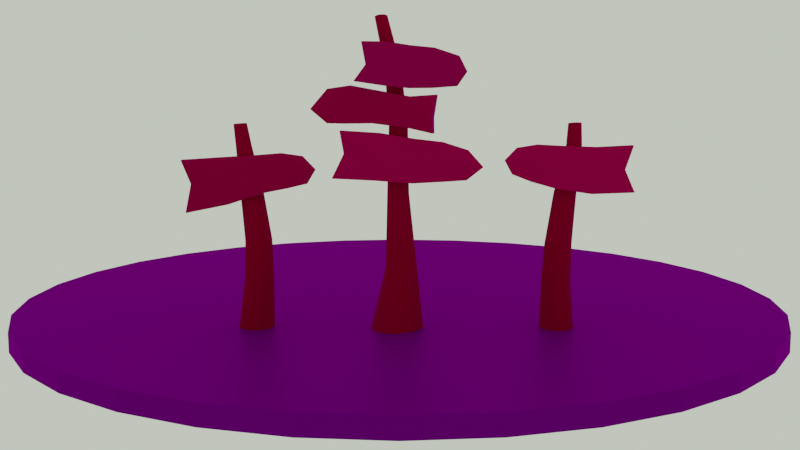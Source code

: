# Source: uploads-files-3047766-Signpost.blend  (saved by Blender 2.81.16; exported with 4.5.12 LTS)
import bpy
from mathutils import Matrix  # noqa: F401  (used for matrix-valued properties, if any)

bpy.ops.wm.read_factory_settings(use_empty=True)
scene = bpy.context.scene
scene.name = 'Scene'

# ---- collections
col_collection = bpy.data.collections.new('Collection'); scene.collection.children.link(col_collection)
col_signpost_3 = bpy.data.collections.new('Signpost 3'); scene.collection.children.link(col_signpost_3)
col_signpost_1 = bpy.data.collections.new('Signpost 1'); scene.collection.children.link(col_signpost_1)
col_signpost_2 = bpy.data.collections.new('Signpost 2'); scene.collection.children.link(col_signpost_2)

# ---- images (referenced by path relative to the original .blend; pixels are not part of the script)
import os
ASSET_DIR = os.environ.get("B2B_ASSET_DIR", "")  # directory of the original .blend (textures are referenced by path, not embedded)
HERE = os.path.dirname(os.path.abspath(__file__))  # packed textures are extracted next to this script under _unpacked/

def load_image(name, relpath, width, height, colorspace="sRGB"):
    """Load a texture the original file referenced (path relative to the .blend, or extracted next to this script)."""
    p = next((c for c in (os.path.join(HERE, relpath), os.path.join(ASSET_DIR, relpath)) if relpath and os.path.exists(c)), "")
    if p:
        img = bpy.data.images.load(p, check_existing=True)
        img.name = name
    else:  # same state as the original file: an image datablock whose file is absent (Cycles renders it pink)
        img = bpy.data.images.new(name, width, height)
        img.source = "FILE"
        img.filepath = "//" + (relpath or name)
    img.colorspace_settings.name = colorspace
    return img
img_rooitou_park_2k_hdr = load_image('rooitou_park_2k.hdr', 'rooitou_park_2k.hdr', 1024, 1024, 'Linear Rec.709')

# ---- materials (node trees are filled in below, after node groups)
mat_clay = bpy.data.materials.new('Clay')
mat_material_002 = bpy.data.materials.new('Material.002')
mat_holz4 = bpy.data.materials.new('Holz4')
mat_wegweiser1 = bpy.data.materials.new('Wegweiser1')
mat_wegweiser3 = bpy.data.materials.new('Wegweiser3')
mat_wegweiser2 = bpy.data.materials.new('Wegweiser2')

# ---- material node trees
mat_clay.use_nodes = True; mat_clay.node_tree.nodes.clear()
_N = mat_clay.node_tree.nodes; _L = mat_clay.node_tree.links
n0 = _N.new('ShaderNodeOutputMaterial'); n0.name = 'Material Output'; n0.location = (300, 300)
n1 = _N.new('ShaderNodeAmbientOcclusion'); n1.name = 'Ambient Occlusion'; n1.location = (87, 296)
_L.new(n1.outputs[0], n0.inputs[0])
n0.is_active_output = True
mat_material_002.use_nodes = True; mat_material_002.node_tree.nodes.clear()
_N = mat_material_002.node_tree.nodes; _L = mat_material_002.node_tree.links
n0 = _N.new('ShaderNodeOutputMaterial'); n0.name = 'Material Output'; n0.location = (108, 344)
n1 = _N.new('ShaderNodeBsdfPrincipled'); n1.name = 'Principled BSDF'; n1.location = (-182, 344)
n1.distribution = 'GGX'
n1.subsurface_method = 'BURLEY'
n1.inputs[0].default_value = (0.1579, 0.1646, 0.2019, 1.0)
n1.inputs[3].default_value = 1.45
n1.inputs[27].default_value = (0.0, 0.0, 0.0, 1.0)
n1.inputs[28].default_value = 1.0
_L.new(n1.outputs[0], n0.inputs[0])
n0.is_active_output = True
mat_holz4.use_nodes = True; mat_holz4.node_tree.nodes.clear()
_N = mat_holz4.node_tree.nodes; _L = mat_holz4.node_tree.links
n0 = _N.new('ShaderNodeOutputMaterial'); n0.name = 'Material Output'; n0.location = (300, 300)
n1 = _N.new('ShaderNodeBsdfPrincipled'); n1.name = 'Principled BSDF'; n1.location = (10, 300)
n1.distribution = 'GGX'
n1.subsurface_method = 'BURLEY'
n1.inputs[0].default_value = (0.3051, 0.0478, 0.00872, 1.0)
n1.inputs[2].default_value = 0.7727
n1.inputs[3].default_value = 1.45
n1.inputs[27].default_value = (0.0, 0.0, 0.0, 1.0)
n1.inputs[28].default_value = 1.0
_L.new(n1.outputs[0], n0.inputs[0])
n0.is_active_output = True
mat_wegweiser1.use_nodes = True; mat_wegweiser1.node_tree.nodes.clear()
_N = mat_wegweiser1.node_tree.nodes; _L = mat_wegweiser1.node_tree.links
n0 = _N.new('ShaderNodeOutputMaterial'); n0.name = 'Material Output'; n0.location = (300, 300)
n1 = _N.new('ShaderNodeBsdfPrincipled'); n1.name = 'Principled BSDF'; n1.location = (10, 300)
n1.distribution = 'GGX'
n1.subsurface_method = 'BURLEY'
n1.inputs[0].default_value = (0.4532, 0.1874, 0.07443, 1.0)
n1.inputs[2].default_value = 0.8545
n1.inputs[3].default_value = 1.45
n1.inputs[27].default_value = (0.0, 0.0, 0.0, 1.0)
n1.inputs[28].default_value = 1.0
_L.new(n1.outputs[0], n0.inputs[0])
n0.is_active_output = True
mat_wegweiser3.use_nodes = True; mat_wegweiser3.node_tree.nodes.clear()
_N = mat_wegweiser3.node_tree.nodes; _L = mat_wegweiser3.node_tree.links
n0 = _N.new('ShaderNodeOutputMaterial'); n0.name = 'Material Output'; n0.location = (300, 300)
n1 = _N.new('ShaderNodeBsdfPrincipled'); n1.name = 'Principled BSDF'; n1.location = (10, 300)
n1.distribution = 'GGX'
n1.subsurface_method = 'BURLEY'
n1.inputs[0].default_value = (0.3439, 0.1676, 0.06181, 1.0)
n1.inputs[3].default_value = 1.45
n1.inputs[27].default_value = (0.0, 0.0, 0.0, 1.0)
n1.inputs[28].default_value = 1.0
_L.new(n1.outputs[0], n0.inputs[0])
n0.is_active_output = True
mat_wegweiser2.use_nodes = True; mat_wegweiser2.node_tree.nodes.clear()
_N = mat_wegweiser2.node_tree.nodes; _L = mat_wegweiser2.node_tree.links
n0 = _N.new('ShaderNodeOutputMaterial'); n0.name = 'Material Output'; n0.location = (300, 300)
n1 = _N.new('ShaderNodeBsdfPrincipled'); n1.name = 'Principled BSDF'; n1.location = (10, 300)
n1.distribution = 'GGX'
n1.subsurface_method = 'BURLEY'
n1.inputs[0].default_value = (0.3439, 0.1457, 0.03266, 1.0)
n1.inputs[3].default_value = 1.45
n1.inputs[27].default_value = (0.0, 0.0, 0.0, 1.0)
n1.inputs[28].default_value = 1.0
_L.new(n1.outputs[0], n0.inputs[0])
n0.is_active_output = True

# ---- world
world_world = bpy.data.worlds.new('World'); scene.world = world_world
world_world.use_nodes = True; world_world.node_tree.nodes.clear()
_N = world_world.node_tree.nodes; _L = world_world.node_tree.links
n0 = _N.new('ShaderNodeOutputWorld'); n0.name = 'World Output'; n0.location = (427, 283)
n1 = _N.new('ShaderNodeBackground'); n1.name = 'Background'; n1.location = (-13, 283)
n1.inputs[1].default_value = 0.4
n2 = _N.new('ShaderNodeBackground'); n2.name = 'Background.001'; n2.location = (-22, 73)
n2.inputs[0].default_value = (0.7165, 0.8, 0.6383, 1.0)
n3 = _N.new('ShaderNodeMixShader'); n3.name = 'Mix Shader'; n3.location = (207, 292)
n4 = _N.new('ShaderNodeLightPath'); n4.name = 'Light Path'; n4.location = (-166, 624)
n5 = _N.new('ShaderNodeTexEnvironment'); n5.name = 'Environment Texture'; n5.location = (-323, 278)
n5.image = img_rooitou_park_2k_hdr
n6 = _N.new('ShaderNodeMapping'); n6.name = 'Mapping'; n6.location = (-613, 317)
n6.width = 240
n6.inputs[2].default_value = (0.0, 0.4677, -0.2304)
n7 = _N.new('ShaderNodeTexCoord'); n7.name = 'Texture Coordinate'; n7.location = (-823, 300)
_L.new(n5.outputs[0], n1.inputs[0])
_L.new(n3.outputs[0], n0.inputs[0])
_L.new(n1.outputs[0], n3.inputs[1])
_L.new(n2.outputs[0], n3.inputs[2])
_L.new(n4.outputs[0], n3.inputs[0])
_L.new(n6.outputs[0], n5.inputs[0])
_L.new(n7.outputs[0], n6.inputs[0])
n0.is_active_output = True
world_world.color = (0.05088, 0.05088, 0.05088)
world_world.use_sun_shadow = False
world_world.sun_shadow_jitter_overblur = 0.0

# ---- cameras
cam_camera = bpy.data.cameras.new('Camera')
cam_camera.clip_end = 100.0
cam_camera.ortho_scale = 7.314

# ---- meshes
me_cube_006 = bpy.data.meshes.new('Cube.006')
me_cube_006.from_pydata([(-1.0, -1.0, -1.0), (-1.0, -1.0, 1.0), (-1.0, 1.0, -1.0), (-1.0, 1.0, 1.0), (1.0, -1.0, -1.0), (1.0, -1.0, 1.0), (1.0, 1.0, -1.0), (1.0, 1.0, 1.0)], [], [(0, 1, 3, 2), (2, 3, 7, 6), (6, 7, 5, 4), (4, 5, 1, 0), (2, 6, 4, 0), (7, 3, 1, 5)])
_uv = me_cube_006.uv_layers.new(name='UVMap')
_uv.uv.foreach_set('vector', [0.375, 0.0, 0.625, 0.0, 0.625, 0.25, 0.375, 0.25, 0.375, 0.25, 0.625, 0.25, 0.625, 0.5, 0.375, 0.5, 0.375, 0.5, 0.625, 0.5, 0.625, 0.75, 0.375, 0.75, 0.375, 0.75, 0.625, 0.75, 0.625, 1.0, 0.375, 1.0, 0.125, 0.5, 0.375, 0.5, 0.375, 0.75, 0.125, 0.75, 0.625, 0.5, 0.875, 0.5, 0.875, 0.75, 0.625, 0.75])
me_cube_006.materials.append(mat_clay)
me_cube_006.use_remesh_fix_poles = True
me_cube_006.use_remesh_preserve_attributes = False
me_cube_006.use_mirror_vertex_groups = False
me_cube_006.update()
me_circle = bpy.data.meshes.new('Circle')
me_circle.from_pydata([(0.0, 1.0, 0.0), (-0.1951, 0.9808, 0.0), (-0.3827, 0.9239, 0.0), (-0.5556, 0.8315, 0.0), (-0.7071, 0.7071, 0.0), (-0.8315, 0.5556, 0.0), (-0.9239, 0.3827, 0.0), (-0.9808, 0.1951, 0.0), (-1.0, 7.55e-08, 0.0), (-0.9808, -0.1951, 0.0), (-0.9239, -0.3827, 0.0), (-0.8315, -0.5556, 0.0), (-0.7071, -0.7071, 0.0), (-0.5556, -0.8315, 0.0), (-0.3827, -0.9239, 0.0), (-0.1951, -0.9808, 0.0), (3.258e-07, -1.0, 0.0), (0.1951, -0.9808, 0.0), (0.3827, -0.9239, 0.0), (0.5556, -0.8315, 0.0), (0.7071, -0.7071, 0.0), (0.8315, -0.5556, 0.0), (0.9239, -0.3827, 0.0), (0.9808, -0.1951, 0.0), (1.0, 9.656e-07, 0.0), (0.9808, 0.1951, 0.0), (0.9239, 0.3827, 0.0), (0.8315, 0.5556, 0.0), (0.7071, 0.7071, 0.0), (0.5556, 0.8315, 0.0), (0.3827, 0.9239, 0.0), (0.1951, 0.9808, 0.0), (0.0, 1.0, -0.0483), (-0.1951, 0.9808, -0.0483), (-0.3827, 0.9239, -0.0483), (-0.5556, 0.8315, -0.0483), (-0.7071, 0.7071, -0.0483), (-0.8315, 0.5556, -0.0483), (-0.9239, 0.3827, -0.0483), (-0.9808, 0.1951, -0.0483), (-1.0, 7.55e-08, -0.0483), (-0.9808, -0.1951, -0.0483), (-0.9239, -0.3827, -0.0483), (-0.8315, -0.5556, -0.0483), (-0.7071, -0.7071, -0.0483), (-0.5556, -0.8315, -0.0483), (-0.3827, -0.9239, -0.0483), (-0.1951, -0.9808, -0.0483), (3.258e-07, -1.0, -0.0483), (0.1951, -0.9808, -0.0483), (0.3827, -0.9239, -0.0483), (0.5556, -0.8315, -0.0483), (0.7071, -0.7071, -0.0483), (0.8315, -0.5556, -0.0483), (0.9239, -0.3827, -0.0483), (0.9808, -0.1951, -0.0483), (1.0, 9.656e-07, -0.0483), (0.9808, 0.1951, -0.0483), (0.9239, 0.3827, -0.0483), (0.8315, 0.5556, -0.0483), (0.7071, 0.7071, -0.0483), (0.5556, 0.8315, -0.0483), (0.3827, 0.9239, -0.0483), (0.1951, 0.9808, -0.0483)], [], [(1, 0, 31, 30, 29, 28, 27, 26, 25, 24, 23, 22, 21, 20, 19, 18, 17, 16, 15, 14, 13, 12, 11, 10, 9, 8, 7, 6, 5, 4, 3, 2), (33, 34, 35, 36, 37, 38, 39, 40, 41, 42, 43, 44, 45, 46, 47, 48, 49, 50, 51, 52, 53, 54, 55, 56, 57, 58, 59, 60, 61, 62, 63, 32), (21, 22, 54, 53), (8, 9, 41, 40), (22, 23, 55, 54), (9, 10, 42, 41), (23, 24, 56, 55), (10, 11, 43, 42), (24, 25, 57, 56), (11, 12, 44, 43), (25, 26, 58, 57), (12, 13, 45, 44), (26, 27, 59, 58), (13, 14, 46, 45), (0, 1, 33, 32), (27, 28, 60, 59), (14, 15, 47, 46), (1, 2, 34, 33), (28, 29, 61, 60), (15, 16, 48, 47), (2, 3, 35, 34), (29, 30, 62, 61), (16, 17, 49, 48), (3, 4, 36, 35), (30, 31, 63, 62), (17, 18, 50, 49), (4, 5, 37, 36), (31, 0, 32, 63), (18, 19, 51, 50), (5, 6, 38, 37), (19, 20, 52, 51), (6, 7, 39, 38), (20, 21, 53, 52), (7, 8, 40, 39)])
_uv = me_circle.uv_layers.new(name='UVMap')
_uv.uv.foreach_set('vector', [0.0, 0.0, 0.0, 0.0, 0.0, 0.0, 0.0, 0.0, 0.0, 0.0, 0.0, 0.0, 0.0, 0.0, 0.0, 0.0, 0.0, 0.0, 0.0, 0.0, 0.0, 0.0, 0.0, 0.0, 0.0, 0.0, 0.0, 0.0, 0.0, 0.0, 0.0, 0.0, 0.0, 0.0, 0.0, 0.0, 0.0, 0.0, 0.0, 0.0, 0.0, 0.0, 0.0, 0.0, 0.0, 0.0, 0.0, 0.0, 0.0, 0.0, 0.0, 0.0, 0.0, 0.0, 0.0, 0.0, 0.0, 0.0, 0.0, 0.0, 0.0, 0.0, 0.0, 0.0, 0.0, 0.0, 0.0, 0.0, 0.0, 0.0, 0.0, 0.0, 0.0, 0.0, 0.0, 0.0, 0.0, 0.0, 0.0, 0.0, 0.0, 0.0, 0.0, 0.0, 0.0, 0.0, 0.0, 0.0, 0.0, 0.0, 0.0, 0.0, 0.0, 0.0, 0.0, 0.0, 0.0, 0.0, 0.0, 0.0, 0.0, 0.0, 0.0, 0.0, 0.0, 0.0, 0.0, 0.0, 0.0, 0.0, 0.0, 0.0, 0.0, 0.0, 0.0, 0.0, 0.0, 0.0, 0.0, 0.0, 0.0, 0.0, 0.0, 0.0, 0.0, 0.0, 0.0, 0.0, 0.0, 0.0, 0.0, 0.0, 0.0, 0.0, 0.0, 0.0, 0.0, 0.0, 0.0, 0.0, 0.0, 0.0, 0.0, 0.0, 0.0, 0.0, 0.0, 0.0, 0.0, 0.0, 0.0, 0.0, 0.0, 0.0, 0.0, 0.0, 0.0, 0.0, 0.0, 0.0, 0.0, 0.0, 0.0, 0.0, 0.0, 0.0, 0.0, 0.0, 0.0, 0.0, 0.0, 0.0, 0.0, 0.0, 0.0, 0.0, 0.0, 0.0, 0.0, 0.0, 0.0, 0.0, 0.0, 0.0, 0.0, 0.0, 0.0, 0.0, 0.0, 0.0, 0.0, 0.0, 0.0, 0.0, 0.0, 0.0, 0.0, 0.0, 0.0, 0.0, 0.0, 0.0, 0.0, 0.0, 0.0, 0.0, 0.0, 0.0, 0.0, 0.0, 0.0, 0.0, 0.0, 0.0, 0.0, 0.0, 0.0, 0.0, 0.0, 0.0, 0.0, 0.0, 0.0, 0.0, 0.0, 0.0, 0.0, 0.0, 0.0, 0.0, 0.0, 0.0, 0.0, 0.0, 0.0, 0.0, 0.0, 0.0, 0.0, 0.0, 0.0, 0.0, 0.0, 0.0, 0.0, 0.0, 0.0, 0.0, 0.0, 0.0, 0.0, 0.0, 0.0, 0.0, 0.0, 0.0, 0.0, 0.0, 0.0, 0.0, 0.0, 0.0, 0.0, 0.0, 0.0, 0.0, 0.0, 0.0, 0.0, 0.0, 0.0, 0.0, 0.0, 0.0, 0.0, 0.0, 0.0, 0.0, 0.0, 0.0, 0.0, 0.0, 0.0, 0.0, 0.0, 0.0, 0.0, 0.0, 0.0, 0.0, 0.0, 0.0, 0.0, 0.0, 0.0, 0.0, 0.0, 0.0, 0.0, 0.0, 0.0, 0.0, 0.0, 0.0, 0.0, 0.0, 0.0, 0.0, 0.0, 0.0, 0.0, 0.0, 0.0, 0.0, 0.0, 0.0, 0.0, 0.0, 0.0, 0.0, 0.0, 0.0, 0.0, 0.0, 0.0, 0.0, 0.0, 0.0, 0.0, 0.0, 0.0, 0.0, 0.0, 0.0, 0.0, 0.0, 0.0, 0.0, 0.0, 0.0, 0.0, 0.0, 0.0, 0.0, 0.0, 0.0, 0.0, 0.0, 0.0, 0.0, 0.0, 0.0, 0.0, 0.0, 0.0, 0.0, 0.0, 0.0, 0.0, 0.0, 0.0, 0.0, 0.0, 0.0, 0.0, 0.0, 0.0, 0.0, 0.0, 0.0, 0.0, 0.0, 0.0, 0.0, 0.0, 0.0, 0.0, 0.0, 0.0, 0.0, 0.0, 0.0, 0.0, 0.0])
me_circle.materials.append(mat_material_002)
me_circle.use_remesh_fix_poles = True
me_circle.use_remesh_preserve_attributes = False
me_circle.use_mirror_vertex_groups = False
me_circle.update()
me_cylinder_002 = bpy.data.meshes.new('Cylinder.002')
me_cylinder_002.from_pydata([(-0.02679, 0.1069, -0.4415), (0.03033, -0.02746, 0.7592), (0.04764, 0.08804, -0.4417), (0.05535, -0.03657, 0.7595), (0.09591, 0.0341, -0.4385), (0.06865, -0.05958, 0.7607), (0.0901, -0.03236, -0.4367), (0.06402, -0.08572, 0.7623), (0.02753, -0.08451, -0.4385), (0.04362, -0.1028, 0.7635), (-0.05782, -0.09474, -0.4418), (0.01699, -0.1027, 0.7638), (-0.1241, -0.05542, -0.444), (-0.003406, -0.08563, 0.7631), (-0.1397, 0.01574, -0.4447), (-0.008021, -0.05948, 0.7615), (-0.09866, 0.0799, -0.4432), (0.005302, -0.0365, 0.76), (0.002452, 0.1042, -0.1289), (0.01959, 0.09486, 0.06697), (0.01659, 0.04576, 0.3637), (0.02752, -0.0182, 0.6284), (0.05735, -0.02908, 0.6289), (0.0597, 0.03025, 0.3654), (0.06838, 0.07668, 0.07618), (0.056, 0.08364, -0.1327), (0.07322, -0.05646, 0.631), (0.08266, -0.009054, 0.3691), (0.09431, 0.02968, 0.07925), (0.08547, 0.03335, -0.1419), (0.0677, -0.08745, 0.6339), (0.0748, -0.05365, 0.3724), (0.08441, -0.02412, 0.07719), (0.07633, -0.0231, -0.1523), (0.0434, -0.1076, 0.6361), (0.03992, -0.08256, 0.3742), (0.04313, -0.0597, 0.07105), (0.03357, -0.05895, -0.159), (0.01167, -0.1075, 0.6368), (-0.005698, -0.08264, 0.3748), (-0.01013, -0.06143, 0.0629), (-0.02309, -0.05853, -0.1592), (-0.01265, -0.08714, 0.6355), (-0.04099, -0.05384, 0.374), (-0.05087, -0.02862, 0.05573), (-0.06988, -0.02225, -0.1526), (-0.01818, -0.05611, 0.6328), (-0.04941, -0.009608, 0.3712), (-0.05832, 0.02609, 0.05069), (-0.08208, 0.03629, -0.1419), (-0.002321, -0.02887, 0.63), (-0.02649, 0.03011, 0.366), (-0.02951, 0.07532, 0.05538), (-0.05059, 0.08614, -0.1324)], [], [(21, 1, 3, 22), (22, 3, 5, 26), (26, 5, 7, 30), (30, 7, 9, 34), (34, 9, 11, 38), (38, 11, 13, 42), (42, 13, 15, 46), (3, 1, 17, 15, 13, 11, 9, 7, 5), (46, 15, 17, 50), (50, 17, 1, 21), (0, 2, 4, 6, 8, 10, 12, 14, 16), (16, 53, 18, 0), (53, 52, 19, 18), (52, 51, 20, 19), (51, 50, 21, 20), (14, 49, 53, 16), (49, 48, 52, 53), (48, 47, 51, 52), (47, 46, 50, 51), (12, 45, 49, 14), (45, 44, 48, 49), (44, 43, 47, 48), (43, 42, 46, 47), (10, 41, 45, 12), (41, 40, 44, 45), (40, 39, 43, 44), (39, 38, 42, 43), (8, 37, 41, 10), (37, 36, 40, 41), (36, 35, 39, 40), (35, 34, 38, 39), (6, 33, 37, 8), (33, 32, 36, 37), (32, 31, 35, 36), (31, 30, 34, 35), (4, 29, 33, 6), (29, 28, 32, 33), (28, 27, 31, 32), (27, 26, 30, 31), (2, 25, 29, 4), (25, 24, 28, 29), (24, 23, 27, 28), (23, 22, 26, 27), (0, 18, 25, 2), (18, 19, 24, 25), (19, 20, 23, 24), (20, 21, 22, 23)])
_uv = me_cylinder_002.uv_layers.new(name='UVMap')
_uv.uv.foreach_set('vector', [1.0, 0.9, 1.0, 1.0, 0.8889, 1.0, 0.8889, 0.9, 0.8889, 0.9, 0.8889, 1.0, 0.7778, 1.0, 0.7778, 0.9, 0.7778, 0.9, 0.7778, 1.0, 0.6667, 1.0, 0.6667, 0.9, 0.6667, 0.9, 0.6667, 1.0, 0.5556, 1.0, 0.5556, 0.9, 0.5556, 0.9, 0.5556, 1.0, 0.4444, 1.0, 0.4444, 0.9, 0.4444, 0.9, 0.4444, 1.0, 0.3333, 1.0, 0.3333, 0.9, 0.3333, 0.9, 0.3333, 1.0, 0.2222, 1.0, 0.2222, 0.9, 0.4043, 0.4339, 0.25, 0.49, 0.09573, 0.4339, 0.01365, 0.2917, 0.04215, 0.13, 0.1679, 0.02447, 0.3321, 0.02447, 0.4578, 0.13, 0.4864, 0.2917, 0.2222, 0.9, 0.2222, 1.0, 0.1111, 1.0, 0.1111, 0.9, 0.1111, 0.9, 0.1111, 1.0, 4.47e-08, 1.0, 4.47e-08, 0.9, 0.75, 0.49, 0.9043, 0.4339, 0.9864, 0.2917, 0.9578, 0.13, 0.8321, 0.02447, 0.6679, 0.02447, 0.5422, 0.13, 0.5136, 0.2917, 0.5957, 0.4339, 0.1111, 0.5, 0.1111, 0.6, 4.47e-08, 0.6, 4.47e-08, 0.5, 0.1111, 0.6, 0.1111, 0.7, 4.47e-08, 0.7, 4.47e-08, 0.6, 0.1111, 0.7, 0.1111, 0.8, 4.47e-08, 0.8, 4.47e-08, 0.7, 0.1111, 0.8, 0.1111, 0.9, 4.47e-08, 0.9, 4.47e-08, 0.8, 0.2222, 0.5, 0.2222, 0.6, 0.1111, 0.6, 0.1111, 0.5, 0.2222, 0.6, 0.2222, 0.7, 0.1111, 0.7, 0.1111, 0.6, 0.2222, 0.7, 0.2222, 0.8, 0.1111, 0.8, 0.1111, 0.7, 0.2222, 0.8, 0.2222, 0.9, 0.1111, 0.9, 0.1111, 0.8, 0.3333, 0.5, 0.3333, 0.6, 0.2222, 0.6, 0.2222, 0.5, 0.3333, 0.6, 0.3333, 0.7, 0.2222, 0.7, 0.2222, 0.6, 0.3333, 0.7, 0.3333, 0.8, 0.2222, 0.8, 0.2222, 0.7, 0.3333, 0.8, 0.3333, 0.9, 0.2222, 0.9, 0.2222, 0.8, 0.4444, 0.5, 0.4444, 0.6, 0.3333, 0.6, 0.3333, 0.5, 0.4444, 0.6, 0.4444, 0.7, 0.3333, 0.7, 0.3333, 0.6, 0.4444, 0.7, 0.4444, 0.8, 0.3333, 0.8, 0.3333, 0.7, 0.4444, 0.8, 0.4444, 0.9, 0.3333, 0.9, 0.3333, 0.8, 0.5556, 0.5, 0.5556, 0.6, 0.4444, 0.6, 0.4444, 0.5, 0.5556, 0.6, 0.5556, 0.7, 0.4444, 0.7, 0.4444, 0.6, 0.5556, 0.7, 0.5556, 0.8, 0.4444, 0.8, 0.4444, 0.7, 0.5556, 0.8, 0.5556, 0.9, 0.4444, 0.9, 0.4444, 0.8, 0.6667, 0.5, 0.6667, 0.6, 0.5556, 0.6, 0.5556, 0.5, 0.6667, 0.6, 0.6667, 0.7, 0.5556, 0.7, 0.5556, 0.6, 0.6667, 0.7, 0.6667, 0.8, 0.5556, 0.8, 0.5556, 0.7, 0.6667, 0.8, 0.6667, 0.9, 0.5556, 0.9, 0.5556, 0.8, 0.7778, 0.5, 0.7778, 0.6, 0.6667, 0.6, 0.6667, 0.5, 0.7778, 0.6, 0.7778, 0.7, 0.6667, 0.7, 0.6667, 0.6, 0.7778, 0.7, 0.7778, 0.8, 0.6667, 0.8, 0.6667, 0.7, 0.7778, 0.8, 0.7778, 0.9, 0.6667, 0.9, 0.6667, 0.8, 0.8889, 0.5, 0.8889, 0.6, 0.7778, 0.6, 0.7778, 0.5, 0.8889, 0.6, 0.8889, 0.7, 0.7778, 0.7, 0.7778, 0.6, 0.8889, 0.7, 0.8889, 0.8, 0.7778, 0.8, 0.7778, 0.7, 0.8889, 0.8, 0.8889, 0.9, 0.7778, 0.9, 0.7778, 0.8, 1.0, 0.5, 1.0, 0.6, 0.8889, 0.6, 0.8889, 0.5, 1.0, 0.6, 1.0, 0.7, 0.8889, 0.7, 0.8889, 0.6, 1.0, 0.7, 1.0, 0.8, 0.8889, 0.8, 0.8889, 0.7, 1.0, 0.8, 1.0, 0.9, 0.8889, 0.9, 0.8889, 0.8])
me_cylinder_002.materials.append(mat_holz4)
me_cylinder_002.use_remesh_fix_poles = True
me_cylinder_002.use_remesh_preserve_attributes = False
me_cylinder_002.use_mirror_vertex_groups = False
me_cylinder_002.update()
me_cube_005 = bpy.data.meshes.new('Cube.005')
me_cube_005.from_pydata([(-0.02708, -0.3603, -0.1015), (-0.01207, -0.3178, 0.1627), (-0.02986, 0.3415, -0.07299), (-0.02842, 0.3313, 0.07966), (0.02273, -0.3602, -0.1025), (0.03775, -0.3179, 0.1627), (0.0005048, 0.3416, -0.07271), (0.001941, 0.3313, 0.07975), (-0.02684, 0.2331, -0.1028), (-0.01576, 0.08565, -0.1275), (-0.01448, -0.1167, -0.1346), (-0.01518, -0.1192, 0.1316), (-0.01706, 0.0779, 0.1178), (-0.0203, 0.2183, 0.1107), (0.02806, -0.1167, -0.1355), (0.02447, 0.08566, -0.1274), (0.008284, 0.2333, -0.1023), (0.01382, 0.2183, 0.1106), (0.02302, 0.07787, 0.1177), (0.02774, -0.1193, 0.1316), (-0.02594, -0.2891, 0.02146), (-0.02672, 0.3926, 0.001859), (0.003635, 0.3925, 0.002083), (0.02388, -0.2891, 0.02112), (0.01269, 0.2291, 0.004705), (0.02198, 0.08262, 0.002701), (0.02911, -0.1144, 0.008762), (-0.01364, -0.1145, 0.009141), (-0.01802, 0.08277, 0.002583), (-0.02158, 0.2291, 0.004468)], [], [(29, 13, 3, 21), (21, 3, 7, 22), (26, 19, 5, 23), (23, 5, 1, 20), (10, 14, 4, 0), (19, 11, 1, 5), (7, 3, 13, 17), (17, 13, 12, 18), (18, 12, 11, 19), (2, 6, 16, 8), (8, 16, 15, 9), (9, 15, 14, 10), (22, 7, 17, 24), (24, 17, 18, 25), (25, 18, 19, 26), (20, 1, 11, 27), (27, 11, 12, 28), (28, 12, 13, 29), (9, 28, 29, 8), (10, 27, 28, 9), (0, 20, 27, 10), (15, 25, 26, 14), (16, 24, 25, 15), (6, 22, 24, 16), (4, 23, 20, 0), (14, 26, 23, 4), (2, 21, 22, 6), (8, 29, 21, 2)])
_uv = me_cube_005.uv_layers.new(name='UVMap')
_uv.uv.foreach_set('vector', [0.5, 0.1875, 0.625, 0.1875, 0.625, 0.25, 0.5, 0.25, 0.5, 0.25, 0.625, 0.25, 0.625, 0.5, 0.5, 0.5, 0.5, 0.6875, 0.625, 0.6875, 0.625, 0.75, 0.5, 0.75, 0.5, 0.75, 0.625, 0.75, 0.625, 1.0, 0.5, 1.0, 0.125, 0.6875, 0.375, 0.6875, 0.375, 0.75, 0.125, 0.75, 0.625, 0.6875, 0.875, 0.6875, 0.875, 0.75, 0.625, 0.75, 0.625, 0.5, 0.875, 0.5, 0.875, 0.5625, 0.625, 0.5625, 0.625, 0.5625, 0.875, 0.5625, 0.875, 0.625, 0.625, 0.625, 0.625, 0.625, 0.875, 0.625, 0.875, 0.6875, 0.625, 0.6875, 0.125, 0.5, 0.375, 0.5, 0.375, 0.5625, 0.125, 0.5625, 0.125, 0.5625, 0.375, 0.5625, 0.375, 0.625, 0.125, 0.625, 0.125, 0.625, 0.375, 0.625, 0.375, 0.6875, 0.125, 0.6875, 0.5, 0.5, 0.625, 0.5, 0.625, 0.5625, 0.5, 0.5625, 0.5, 0.5625, 0.625, 0.5625, 0.625, 0.625, 0.5, 0.625, 0.5, 0.625, 0.625, 0.625, 0.625, 0.6875, 0.5, 0.6875, 0.5, 0.0, 0.625, 0.0, 0.625, 0.0625, 0.5, 0.0625, 0.5, 0.0625, 0.625, 0.0625, 0.625, 0.125, 0.5, 0.125, 0.5, 0.125, 0.625, 0.125, 0.625, 0.1875, 0.5, 0.1875, 0.375, 0.125, 0.5, 0.125, 0.5, 0.1875, 0.375, 0.1875, 0.375, 0.0625, 0.5, 0.0625, 0.5, 0.125, 0.375, 0.125, 0.375, 0.0, 0.5, 0.0, 0.5, 0.0625, 0.375, 0.0625, 0.375, 0.625, 0.5, 0.625, 0.5, 0.6875, 0.375, 0.6875, 0.375, 0.5625, 0.5, 0.5625, 0.5, 0.625, 0.375, 0.625, 0.375, 0.5, 0.5, 0.5, 0.5, 0.5625, 0.375, 0.5625, 0.375, 0.75, 0.5, 0.75, 0.5, 1.0, 0.375, 1.0, 0.375, 0.6875, 0.5, 0.6875, 0.5, 0.75, 0.375, 0.75, 0.375, 0.25, 0.5, 0.25, 0.5, 0.5, 0.375, 0.5, 0.375, 0.1875, 0.5, 0.1875, 0.5, 0.25, 0.375, 0.25])
me_cube_005.materials.append(mat_wegweiser1)
me_cube_005.use_remesh_fix_poles = True
me_cube_005.use_remesh_preserve_attributes = False
me_cube_005.use_mirror_vertex_groups = False
me_cube_005.update()
me_cube_001 = bpy.data.meshes.new('Cube.001')
me_cube_001.from_pydata([(-0.02802, -0.3611, -0.1553), (-0.01457, -0.3418, 0.1202), (-0.03559, 0.3994, -0.07991), (-0.03336, 0.3901, 0.08896), (0.0218, -0.3611, -0.1553), (0.03525, -0.3418, 0.1201), (-0.002905, 0.3996, -0.07998), (-0.000684, 0.3902, 0.08895), (-0.03066, 0.2578, -0.1046), (-0.01719, 0.09799, -0.1301), (-0.01451, -0.1158, -0.1379), (-0.01522, -0.1196, 0.131), (-0.0177, 0.08035, 0.1202), (-0.02326, 0.2417, 0.1195), (0.02804, -0.1158, -0.1379), (0.02364, 0.09797, -0.1301), (0.007154, 0.258, -0.1046), (0.01347, 0.2417, 0.1194), (0.02309, 0.08028, 0.1202), (0.0277, -0.1197, 0.131), (-0.0279, -0.3071, -0.006285), (-0.03364, 0.4846, 0.0036), (-0.0009591, 0.4846, 0.003599), (0.02192, -0.3071, -0.006285), (0.01282, 0.2599, 0.01034), (0.02188, 0.0909, 0.003609), (0.02799, -0.1265, 0.01059), (-0.01476, -0.1265, 0.01059), (-0.01866, 0.09112, 0.003632), (-0.02407, 0.2598, 0.01034)], [], [(29, 13, 3, 21), (21, 3, 7, 22), (26, 19, 5, 23), (23, 5, 1, 20), (10, 14, 4, 0), (19, 11, 1, 5), (7, 3, 13, 17), (17, 13, 12, 18), (18, 12, 11, 19), (2, 6, 16, 8), (8, 16, 15, 9), (9, 15, 14, 10), (22, 7, 17, 24), (24, 17, 18, 25), (25, 18, 19, 26), (20, 1, 11, 27), (27, 11, 12, 28), (28, 12, 13, 29), (9, 28, 29, 8), (10, 27, 28, 9), (0, 20, 27, 10), (15, 25, 26, 14), (16, 24, 25, 15), (6, 22, 24, 16), (4, 23, 20, 0), (14, 26, 23, 4), (2, 21, 22, 6), (8, 29, 21, 2)])
_uv = me_cube_001.uv_layers.new(name='UVMap')
_uv.uv.foreach_set('vector', [0.5, 0.1875, 0.625, 0.1875, 0.625, 0.25, 0.5, 0.25, 0.5, 0.25, 0.625, 0.25, 0.625, 0.5, 0.5, 0.5, 0.5, 0.6875, 0.625, 0.6875, 0.625, 0.75, 0.5, 0.75, 0.5, 0.75, 0.625, 0.75, 0.625, 1.0, 0.5, 1.0, 0.125, 0.6875, 0.375, 0.6875, 0.375, 0.75, 0.125, 0.75, 0.625, 0.6875, 0.875, 0.6875, 0.875, 0.75, 0.625, 0.75, 0.625, 0.5, 0.875, 0.5, 0.875, 0.5625, 0.625, 0.5625, 0.625, 0.5625, 0.875, 0.5625, 0.875, 0.625, 0.625, 0.625, 0.625, 0.625, 0.875, 0.625, 0.875, 0.6875, 0.625, 0.6875, 0.125, 0.5, 0.375, 0.5, 0.375, 0.5625, 0.125, 0.5625, 0.125, 0.5625, 0.375, 0.5625, 0.375, 0.625, 0.125, 0.625, 0.125, 0.625, 0.375, 0.625, 0.375, 0.6875, 0.125, 0.6875, 0.5, 0.5, 0.625, 0.5, 0.625, 0.5625, 0.5, 0.5625, 0.5, 0.5625, 0.625, 0.5625, 0.625, 0.625, 0.5, 0.625, 0.5, 0.625, 0.625, 0.625, 0.625, 0.6875, 0.5, 0.6875, 0.5, 0.0, 0.625, 0.0, 0.625, 0.0625, 0.5, 0.0625, 0.5, 0.0625, 0.625, 0.0625, 0.625, 0.125, 0.5, 0.125, 0.5, 0.125, 0.625, 0.125, 0.625, 0.1875, 0.5, 0.1875, 0.375, 0.125, 0.5, 0.125, 0.5, 0.1875, 0.375, 0.1875, 0.375, 0.0625, 0.5, 0.0625, 0.5, 0.125, 0.375, 0.125, 0.375, 0.0, 0.5, 0.0, 0.5, 0.0625, 0.375, 0.0625, 0.375, 0.625, 0.5, 0.625, 0.5, 0.6875, 0.375, 0.6875, 0.375, 0.5625, 0.5, 0.5625, 0.5, 0.625, 0.375, 0.625, 0.375, 0.5, 0.5, 0.5, 0.5, 0.5625, 0.375, 0.5625, 0.375, 0.75, 0.5, 0.75, 0.5, 1.0, 0.375, 1.0, 0.375, 0.6875, 0.5, 0.6875, 0.5, 0.75, 0.375, 0.75, 0.375, 0.25, 0.5, 0.25, 0.5, 0.5, 0.375, 0.5, 0.375, 0.1875, 0.5, 0.1875, 0.5, 0.25, 0.375, 0.25])
me_cube_001.materials.append(mat_wegweiser1)
me_cube_001.use_remesh_fix_poles = True
me_cube_001.use_remesh_preserve_attributes = False
me_cube_001.use_mirror_vertex_groups = False
me_cube_001.update()
me_cube_003 = bpy.data.meshes.new('Cube.003')
me_cube_003.from_pydata([(-0.0278, -0.2865, -0.1046), (-0.01096, -0.2663, 0.119), (-0.04072, 0.2977, -0.07103), (-0.03839, 0.2904, 0.09769), (0.02202, -0.2865, -0.1046), (0.03886, -0.2663, 0.119), (-0.008035, 0.2979, -0.07111), (-0.005717, 0.2904, 0.09769), (-0.03557, 0.1604, -0.09581), (-0.02031, 0.02624, -0.111), (-0.01557, -0.1176, -0.1116), (-0.01586, -0.1322, 0.1321), (-0.02126, 0.009874, 0.1264), (-0.02818, 0.1443, 0.128), (0.02698, -0.1175, -0.1116), (0.02052, 0.02637, -0.1111), (0.002246, 0.1606, -0.09577), (0.008555, 0.1443, 0.128), (0.01954, 0.009885, 0.1264), (0.02707, -0.1322, 0.1321), (-0.02426, -0.2292, -0.005416), (-0.04066, 0.3451, 0.01528), (-0.007982, 0.3451, 0.01528), (0.02557, -0.2292, -0.005416), (0.007902, 0.1625, 0.0189), (0.01845, 0.02266, 0.009969), (0.02759, -0.1345, 0.0113), (-0.01517, -0.1345, 0.0113), (-0.0221, 0.02274, 0.01), (-0.02899, 0.1624, 0.0189)], [], [(29, 13, 3, 21), (21, 3, 7, 22), (26, 19, 5, 23), (23, 5, 1, 20), (10, 14, 4, 0), (19, 11, 1, 5), (7, 3, 13, 17), (17, 13, 12, 18), (18, 12, 11, 19), (2, 6, 16, 8), (8, 16, 15, 9), (9, 15, 14, 10), (22, 7, 17, 24), (24, 17, 18, 25), (25, 18, 19, 26), (20, 1, 11, 27), (27, 11, 12, 28), (28, 12, 13, 29), (9, 28, 29, 8), (10, 27, 28, 9), (0, 20, 27, 10), (15, 25, 26, 14), (16, 24, 25, 15), (6, 22, 24, 16), (4, 23, 20, 0), (14, 26, 23, 4), (2, 21, 22, 6), (8, 29, 21, 2)])
_uv = me_cube_003.uv_layers.new(name='UVMap')
_uv.uv.foreach_set('vector', [0.5, 0.1875, 0.625, 0.1875, 0.625, 0.25, 0.5, 0.25, 0.5, 0.25, 0.625, 0.25, 0.625, 0.5, 0.5, 0.5, 0.5, 0.6875, 0.625, 0.6875, 0.625, 0.75, 0.5, 0.75, 0.5, 0.75, 0.625, 0.75, 0.625, 1.0, 0.5, 1.0, 0.125, 0.6875, 0.375, 0.6875, 0.375, 0.75, 0.125, 0.75, 0.625, 0.6875, 0.875, 0.6875, 0.875, 0.75, 0.625, 0.75, 0.625, 0.5, 0.875, 0.5, 0.875, 0.5625, 0.625, 0.5625, 0.625, 0.5625, 0.875, 0.5625, 0.875, 0.625, 0.625, 0.625, 0.625, 0.625, 0.875, 0.625, 0.875, 0.6875, 0.625, 0.6875, 0.125, 0.5, 0.375, 0.5, 0.375, 0.5625, 0.125, 0.5625, 0.125, 0.5625, 0.375, 0.5625, 0.375, 0.625, 0.125, 0.625, 0.125, 0.625, 0.375, 0.625, 0.375, 0.6875, 0.125, 0.6875, 0.5, 0.5, 0.625, 0.5, 0.625, 0.5625, 0.5, 0.5625, 0.5, 0.5625, 0.625, 0.5625, 0.625, 0.625, 0.5, 0.625, 0.5, 0.625, 0.625, 0.625, 0.625, 0.6875, 0.5, 0.6875, 0.5, 0.0, 0.625, 0.0, 0.625, 0.0625, 0.5, 0.0625, 0.5, 0.0625, 0.625, 0.0625, 0.625, 0.125, 0.5, 0.125, 0.5, 0.125, 0.625, 0.125, 0.625, 0.1875, 0.5, 0.1875, 0.375, 0.125, 0.5, 0.125, 0.5, 0.1875, 0.375, 0.1875, 0.375, 0.0625, 0.5, 0.0625, 0.5, 0.125, 0.375, 0.125, 0.375, 0.0, 0.5, 0.0, 0.5, 0.0625, 0.375, 0.0625, 0.375, 0.625, 0.5, 0.625, 0.5, 0.6875, 0.375, 0.6875, 0.375, 0.5625, 0.5, 0.5625, 0.5, 0.625, 0.375, 0.625, 0.375, 0.5, 0.5, 0.5, 0.5, 0.5625, 0.375, 0.5625, 0.375, 0.75, 0.5, 0.75, 0.5, 1.0, 0.375, 1.0, 0.375, 0.6875, 0.5, 0.6875, 0.5, 0.75, 0.375, 0.75, 0.375, 0.25, 0.5, 0.25, 0.5, 0.5, 0.375, 0.5, 0.375, 0.1875, 0.5, 0.1875, 0.5, 0.25, 0.375, 0.25])
me_cube_003.materials.append(mat_wegweiser3)
me_cube_003.use_remesh_fix_poles = True
me_cube_003.use_remesh_preserve_attributes = False
me_cube_003.use_mirror_vertex_groups = False
me_cube_003.update()
me_cylinder = bpy.data.meshes.new('Cylinder')
me_cylinder.from_pydata([(-0.01578, 0.1432, -0.5825), (0.03584, -0.05786, 1.222), (0.1028, 0.1029, -0.584), (0.05876, -0.06707, 1.227), (0.1764, 0.006973, -0.5881), (0.07103, -0.08901, 1.227), (0.1557, -0.09963, -0.5922), (0.06693, -0.1134, 1.223), (0.05582, -0.1559, -0.59), (0.04836, -0.1289, 1.216), (-0.06312, -0.1422, -0.5852), (0.02402, -0.1281, 1.209), (-0.1461, -0.07206, -0.5832), (0.005293, -0.1116, 1.207), (-0.165, 0.02563, -0.5827), (0.005563, -0.07859, 1.209), (-0.1161, 0.11, -0.5826), (0.01301, -0.0657, 1.215), (0.005577, 0.1051, -0.1841), (0.01267, 0.06232, 0.2172), (0.02308, 0.05747, 0.6123), (0.01989, 0.01521, 0.9442), (0.04948, 0.004681, 0.9458), (0.06064, 0.0438, 0.6124), (0.05342, 0.04747, 0.2173), (0.06502, 0.08278, -0.1858), (0.06536, -0.02291, 0.9459), (0.08133, 0.00953, 0.6121), (0.07509, 0.00991, 0.2176), (0.1048, 0.01852, -0.2074), (0.06011, -0.05466, 0.9445), (0.07592, -0.02714, 0.6115), (0.06754, -0.0328, 0.2179), (0.1003, -0.04845, -0.2275), (0.03619, -0.07571, 0.9422), (0.04719, -0.04794, 0.6108), (0.03431, -0.06066, 0.218), (0.04103, -0.06907, -0.2111), (0.004805, -0.07622, 0.94), (0.00867, -0.04926, 0.6095), (-0.009488, -0.05616, 0.2172), (-0.03218, -0.05239, -0.1923), (-0.01937, -0.05595, 0.939), (-0.0229, -0.02666, 0.6101), (-0.04272, -0.0283, 0.2174), (-0.07889, -0.01582, -0.1906), (-0.02504, -0.02437, 0.9397), (-0.0317, 0.007709, 0.6113), (-0.05027, 0.01441, 0.2177), (-0.08734, 0.03852, -0.1877), (-0.009537, 0.003735, 0.9418), (-0.0132, 0.0398, 0.6124), (-0.0286, 0.05197, 0.218), (-0.05411, 0.08667, -0.1853), (0.002238, -0.09988, 1.208), (0.00417, -0.07797, 1.142), (0.02945, -0.09205, 1.219), (0.01897, -0.08474, 1.179)], [], [(21, 1, 3, 22), (22, 3, 5, 26), (26, 5, 7, 30), (30, 7, 9, 34), (34, 9, 11, 38), (38, 11, 13, 42), (42, 13, 54, 55, 46), (3, 1, 17, 15, 56, 54, 13, 11, 9, 7, 5), (46, 55, 15, 17, 50), (50, 17, 1, 21), (0, 2, 4, 6, 8, 10, 12, 14, 16), (16, 53, 18, 0), (53, 52, 19, 18), (52, 51, 20, 19), (51, 50, 21, 20), (14, 49, 53, 16), (49, 48, 52, 53), (48, 47, 51, 52), (47, 46, 50, 51), (12, 45, 49, 14), (45, 44, 48, 49), (44, 43, 47, 48), (43, 42, 46, 47), (10, 41, 45, 12), (41, 40, 44, 45), (40, 39, 43, 44), (39, 38, 42, 43), (8, 37, 41, 10), (37, 36, 40, 41), (36, 35, 39, 40), (35, 34, 38, 39), (6, 33, 37, 8), (33, 32, 36, 37), (32, 31, 35, 36), (31, 30, 34, 35), (4, 29, 33, 6), (29, 28, 32, 33), (28, 27, 31, 32), (27, 26, 30, 31), (2, 25, 29, 4), (25, 24, 28, 29), (24, 23, 27, 28), (23, 22, 26, 27), (0, 18, 25, 2), (18, 19, 24, 25), (19, 20, 23, 24), (20, 21, 22, 23), (55, 54, 57), (54, 56, 57), (57, 56, 15), (57, 15, 55)])
_uv = me_cylinder.uv_layers.new(name='UVMap')
_uv.uv.foreach_set('vector', [1.0, 0.9, 1.0, 1.0, 0.8889, 1.0, 0.8889, 0.9, 0.8889, 0.9, 0.8889, 1.0, 0.7778, 1.0, 0.7778, 0.9, 0.7778, 0.9, 0.7778, 1.0, 0.6667, 1.0, 0.6667, 0.9, 0.6667, 0.9, 0.6667, 1.0, 0.5556, 1.0, 0.5556, 0.9, 0.5556, 0.9, 0.5556, 1.0, 0.4444, 1.0, 0.4444, 0.9, 0.4444, 0.9, 0.4444, 1.0, 0.3333, 1.0, 0.3333, 0.9, 0.3333, 0.9, 0.3333, 1.0, 0.2687, 1.0, 0.2222, 0.9756, 0.2222, 0.9, 0.4043, 0.4339, 0.25, 0.49, 0.09573, 0.4339, 0.01365, 0.2917, 0.2902, 0.2659, 0.02557, 0.224, 0.04215, 0.13, 0.1679, 0.02447, 0.3321, 0.02447, 0.4578, 0.13, 0.4864, 0.2917, 0.2222, 0.9, 0.2222, 0.9756, 0.2222, 1.0, 0.1111, 1.0, 0.1111, 0.9, 0.1111, 0.9, 0.1111, 1.0, 4.47e-08, 1.0, 4.47e-08, 0.9, 0.75, 0.49, 0.9043, 0.4339, 0.9864, 0.2917, 0.9578, 0.13, 0.8321, 0.02447, 0.6679, 0.02447, 0.5422, 0.13, 0.5136, 0.2917, 0.5957, 0.4339, 0.1111, 0.5, 0.1111, 0.6, 4.47e-08, 0.6, 4.47e-08, 0.5, 0.1111, 0.6, 0.1111, 0.7, 4.47e-08, 0.7, 4.47e-08, 0.6, 0.1111, 0.7, 0.1111, 0.8, 4.47e-08, 0.8, 4.47e-08, 0.7, 0.1111, 0.8, 0.1111, 0.9, 4.47e-08, 0.9, 4.47e-08, 0.8, 0.2222, 0.5, 0.2222, 0.6, 0.1111, 0.6, 0.1111, 0.5, 0.2222, 0.6, 0.2222, 0.7, 0.1111, 0.7, 0.1111, 0.6, 0.2222, 0.7, 0.2222, 0.8, 0.1111, 0.8, 0.1111, 0.7, 0.2222, 0.8, 0.2222, 0.9, 0.1111, 0.9, 0.1111, 0.8, 0.3333, 0.5, 0.3333, 0.6, 0.2222, 0.6, 0.2222, 0.5, 0.3333, 0.6, 0.3333, 0.7, 0.2222, 0.7, 0.2222, 0.6, 0.3333, 0.7, 0.3333, 0.8, 0.2222, 0.8, 0.2222, 0.7, 0.3333, 0.8, 0.3333, 0.9, 0.2222, 0.9, 0.2222, 0.8, 0.4444, 0.5, 0.4444, 0.6, 0.3333, 0.6, 0.3333, 0.5, 0.4444, 0.6, 0.4444, 0.7, 0.3333, 0.7, 0.3333, 0.6, 0.4444, 0.7, 0.4444, 0.8, 0.3333, 0.8, 0.3333, 0.7, 0.4444, 0.8, 0.4444, 0.9, 0.3333, 0.9, 0.3333, 0.8, 0.5556, 0.5, 0.5556, 0.6, 0.4444, 0.6, 0.4444, 0.5, 0.5556, 0.6, 0.5556, 0.7, 0.4444, 0.7, 0.4444, 0.6, 0.5556, 0.7, 0.5556, 0.8, 0.4444, 0.8, 0.4444, 0.7, 0.5556, 0.8, 0.5556, 0.9, 0.4444, 0.9, 0.4444, 0.8, 0.6667, 0.5, 0.6667, 0.6, 0.5556, 0.6, 0.5556, 0.5, 0.6667, 0.6, 0.6667, 0.7, 0.5556, 0.7, 0.5556, 0.6, 0.6667, 0.7, 0.6667, 0.8, 0.5556, 0.8, 0.5556, 0.7, 0.6667, 0.8, 0.6667, 0.9, 0.5556, 0.9, 0.5556, 0.8, 0.7778, 0.5, 0.7778, 0.6, 0.6667, 0.6, 0.6667, 0.5, 0.7778, 0.6, 0.7778, 0.7, 0.6667, 0.7, 0.6667, 0.6, 0.7778, 0.7, 0.7778, 0.8, 0.6667, 0.8, 0.6667, 0.7, 0.7778, 0.8, 0.7778, 0.9, 0.6667, 0.9, 0.6667, 0.8, 0.8889, 0.5, 0.8889, 0.6, 0.7778, 0.6, 0.7778, 0.5, 0.8889, 0.6, 0.8889, 0.7, 0.7778, 0.7, 0.7778, 0.6, 0.8889, 0.7, 0.8889, 0.8, 0.7778, 0.8, 0.7778, 0.7, 0.8889, 0.8, 0.8889, 0.9, 0.7778, 0.9, 0.7778, 0.8, 1.0, 0.5, 1.0, 0.6, 0.8889, 0.6, 0.8889, 0.5, 1.0, 0.6, 1.0, 0.7, 0.8889, 0.7, 0.8889, 0.6, 1.0, 0.7, 1.0, 0.8, 0.8889, 0.8, 0.8889, 0.7, 1.0, 0.8, 1.0, 0.9, 0.8889, 0.9, 0.8889, 0.8, 0.2222, 0.9756, 0.2687, 1.0, 0.242, 1.0, 0.02557, 0.224, 0.2902, 0.2659, 0.01872, 0.2629, 0.01872, 0.2629, 0.2902, 0.2659, 0.01365, 0.2917, 0.242, 1.0, 0.2222, 1.0, 0.2222, 0.9756])
me_cylinder.materials.append(mat_holz4)
me_cylinder.use_remesh_fix_poles = True
me_cylinder.use_remesh_preserve_attributes = False
me_cylinder.use_mirror_vertex_groups = False
me_cylinder.update()
me_cube_002 = bpy.data.meshes.new('Cube.002')
me_cube_002.from_pydata([(-0.04282, -0.2409, -0.1464), (-0.01905, -0.265, 0.06883), (-0.03924, 0.3915, -0.06394), (-0.03466, 0.3592, 0.1304), (0.007001, -0.2409, -0.1464), (0.03075, -0.2646, 0.06747), (-0.006556, 0.3916, -0.064), (-0.001997, 0.3595, 0.1295), (-0.03156, 0.2637, -0.1063), (-0.01844, 0.09551, -0.1077), (-0.01518, -0.09, -0.1088), (-0.01337, -0.1079, 0.06429), (-0.01754, 0.09181, 0.07871), (-0.02476, 0.2501, 0.1114), (0.02737, -0.09001, -0.1088), (0.02238, 0.09549, -0.1077), (0.006252, 0.2639, -0.1062), (0.01196, 0.2506, 0.1104), (0.02324, 0.09217, 0.07759), (0.02954, -0.1075, 0.06312), (-0.03094, -0.2455, -0.01636), (-0.03682, 0.4721, 0.06789), (-0.004143, 0.4721, 0.06792), (0.03274, -0.2445, -0.01703), (0.01088, 0.2647, 0.02994), (0.02115, 0.09556, 0.001617), (0.02804, -0.1192, -0.002072), (-0.01505, -0.1204, -0.001624), (-0.01938, 0.09562, 0.002104), (-0.026, 0.2645, 0.03034)], [], [(29, 13, 3, 21), (21, 3, 7, 22), (26, 19, 5, 23), (23, 5, 1, 20), (10, 14, 4, 0), (19, 11, 1, 5), (7, 3, 13, 17), (17, 13, 12, 18), (18, 12, 11, 19), (2, 6, 16, 8), (8, 16, 15, 9), (9, 15, 14, 10), (22, 7, 17, 24), (24, 17, 18, 25), (25, 18, 19, 26), (20, 1, 11, 27), (27, 11, 12, 28), (28, 12, 13, 29), (9, 28, 29, 8), (10, 27, 28, 9), (0, 20, 27, 10), (15, 25, 26, 14), (16, 24, 25, 15), (6, 22, 24, 16), (4, 23, 20, 0), (14, 26, 23, 4), (2, 21, 22, 6), (8, 29, 21, 2)])
_uv = me_cube_002.uv_layers.new(name='UVMap')
_uv.uv.foreach_set('vector', [0.5, 0.1875, 0.625, 0.1875, 0.625, 0.25, 0.5, 0.25, 0.5, 0.25, 0.625, 0.25, 0.625, 0.5, 0.5, 0.5, 0.5, 0.6875, 0.625, 0.6875, 0.625, 0.75, 0.5, 0.75, 0.5, 0.75, 0.625, 0.75, 0.625, 1.0, 0.5, 1.0, 0.125, 0.6875, 0.375, 0.6875, 0.375, 0.75, 0.125, 0.75, 0.625, 0.6875, 0.875, 0.6875, 0.875, 0.75, 0.625, 0.75, 0.625, 0.5, 0.875, 0.5, 0.875, 0.5625, 0.625, 0.5625, 0.625, 0.5625, 0.875, 0.5625, 0.875, 0.625, 0.625, 0.625, 0.625, 0.625, 0.875, 0.625, 0.875, 0.6875, 0.625, 0.6875, 0.125, 0.5, 0.375, 0.5, 0.375, 0.5625, 0.125, 0.5625, 0.125, 0.5625, 0.375, 0.5625, 0.375, 0.625, 0.125, 0.625, 0.125, 0.625, 0.375, 0.625, 0.375, 0.6875, 0.125, 0.6875, 0.5, 0.5, 0.625, 0.5, 0.625, 0.5625, 0.5, 0.5625, 0.5, 0.5625, 0.625, 0.5625, 0.625, 0.625, 0.5, 0.625, 0.5, 0.625, 0.625, 0.625, 0.625, 0.6875, 0.5, 0.6875, 0.5, 0.0, 0.625, 0.0, 0.625, 0.0625, 0.5, 0.0625, 0.5, 0.0625, 0.625, 0.0625, 0.625, 0.125, 0.5, 0.125, 0.5, 0.125, 0.625, 0.125, 0.625, 0.1875, 0.5, 0.1875, 0.375, 0.125, 0.5, 0.125, 0.5, 0.1875, 0.375, 0.1875, 0.375, 0.0625, 0.5, 0.0625, 0.5, 0.125, 0.375, 0.125, 0.375, 0.0, 0.5, 0.0, 0.5, 0.0625, 0.375, 0.0625, 0.375, 0.625, 0.5, 0.625, 0.5, 0.6875, 0.375, 0.6875, 0.375, 0.5625, 0.5, 0.5625, 0.5, 0.625, 0.375, 0.625, 0.375, 0.5, 0.5, 0.5, 0.5, 0.5625, 0.375, 0.5625, 0.375, 0.75, 0.5, 0.75, 0.5, 1.0, 0.375, 1.0, 0.375, 0.6875, 0.5, 0.6875, 0.5, 0.75, 0.375, 0.75, 0.375, 0.25, 0.5, 0.25, 0.5, 0.5, 0.375, 0.5, 0.375, 0.1875, 0.5, 0.1875, 0.5, 0.25, 0.375, 0.25])
me_cube_002.materials.append(mat_wegweiser2)
me_cube_002.use_remesh_fix_poles = True
me_cube_002.use_remesh_preserve_attributes = False
me_cube_002.use_mirror_vertex_groups = False
me_cube_002.update()
me_cylinder_001 = bpy.data.meshes.new('Cylinder.001')
me_cylinder_001.from_pydata([(-0.03107, 0.1036, -0.4427), (0.0305, -0.03602, 0.7614), (0.0355, 0.07875, -0.445), (0.0555, -0.0451, 0.7608), (0.07188, 0.01571, -0.445), (0.0688, -0.06808, 0.7592), (0.05924, -0.05598, -0.445), (0.06418, -0.09422, 0.7573), (0.003499, -0.1029, -0.445), (0.0438, -0.1113, 0.7562), (-0.0698, -0.1039, -0.445), (0.0172, -0.1113, 0.7562), (-0.1279, -0.0583, -0.445), (-0.003179, -0.09422, 0.7573), (-0.1408, 0.0149, -0.445), (-0.007799, -0.06808, 0.7592), (-0.1001, 0.07884, -0.4436), (0.005503, -0.0451, 0.7608), (-0.0004045, 0.1036, -0.1414), (0.01482, 0.09614, 0.09259), (0.01638, 0.04893, 0.3819), (0.02791, -0.01037, 0.6303), (0.05771, -0.02123, 0.6298), (0.05951, 0.03311, 0.3819), (0.06559, 0.07757, 0.09186), (0.05423, 0.08337, -0.1423), (0.07358, -0.04865, 0.6285), (0.08251, -0.006827, 0.3819), (0.09269, 0.03054, 0.09006), (0.08368, 0.03225, -0.1439), (0.06809, -0.07976, 0.627), (0.0747, -0.052, 0.3819), (0.0832, -0.02296, 0.08806), (0.07337, -0.02587, -0.1454), (0.04385, -0.1, 0.626), (0.03984, -0.08122, 0.3819), (0.04156, -0.05789, 0.08685), (0.02814, -0.06394, -0.1461), (0.01218, -0.09997, 0.6261), (-0.005785, -0.0813, 0.3825), (-0.01302, -0.05885, 0.0883), (-0.03157, -0.06554, -0.1455), (-0.01212, -0.07964, 0.6271), (-0.0411, -0.05219, 0.3835), (-0.05602, -0.02561, 0.0926), (-0.07994, -0.02972, -0.144), (-0.01767, -0.04851, 0.6285), (-0.04955, -0.007386, 0.384), (-0.06559, 0.02883, 0.09437), (-0.0905, 0.03085, -0.1426), (-0.001872, -0.02115, 0.6298), (-0.02668, 0.03297, 0.3825), (-0.03635, 0.07731, 0.09312), (-0.05586, 0.08361, -0.1415)], [], [(21, 1, 3, 22), (22, 3, 5, 26), (26, 5, 7, 30), (30, 7, 9, 34), (34, 9, 11, 38), (38, 11, 13, 42), (42, 13, 15, 46), (3, 1, 17, 15, 13, 11, 9, 7, 5), (46, 15, 17, 50), (50, 17, 1, 21), (0, 2, 4, 6, 8, 10, 12, 14, 16), (16, 53, 18, 0), (53, 52, 19, 18), (52, 51, 20, 19), (51, 50, 21, 20), (14, 49, 53, 16), (49, 48, 52, 53), (48, 47, 51, 52), (47, 46, 50, 51), (12, 45, 49, 14), (45, 44, 48, 49), (44, 43, 47, 48), (43, 42, 46, 47), (10, 41, 45, 12), (41, 40, 44, 45), (40, 39, 43, 44), (39, 38, 42, 43), (8, 37, 41, 10), (37, 36, 40, 41), (36, 35, 39, 40), (35, 34, 38, 39), (6, 33, 37, 8), (33, 32, 36, 37), (32, 31, 35, 36), (31, 30, 34, 35), (4, 29, 33, 6), (29, 28, 32, 33), (28, 27, 31, 32), (27, 26, 30, 31), (2, 25, 29, 4), (25, 24, 28, 29), (24, 23, 27, 28), (23, 22, 26, 27), (0, 18, 25, 2), (18, 19, 24, 25), (19, 20, 23, 24), (20, 21, 22, 23)])
_uv = me_cylinder_001.uv_layers.new(name='UVMap')
_uv.uv.foreach_set('vector', [1.0, 0.9, 1.0, 1.0, 0.8889, 1.0, 0.8889, 0.9, 0.8889, 0.9, 0.8889, 1.0, 0.7778, 1.0, 0.7778, 0.9, 0.7778, 0.9, 0.7778, 1.0, 0.6667, 1.0, 0.6667, 0.9, 0.6667, 0.9, 0.6667, 1.0, 0.5556, 1.0, 0.5556, 0.9, 0.5556, 0.9, 0.5556, 1.0, 0.4444, 1.0, 0.4444, 0.9, 0.4444, 0.9, 0.4444, 1.0, 0.3333, 1.0, 0.3333, 0.9, 0.3333, 0.9, 0.3333, 1.0, 0.2222, 1.0, 0.2222, 0.9, 0.4043, 0.4339, 0.25, 0.49, 0.09573, 0.4339, 0.01365, 0.2917, 0.04215, 0.13, 0.1679, 0.02447, 0.3321, 0.02447, 0.4578, 0.13, 0.4864, 0.2917, 0.2222, 0.9, 0.2222, 1.0, 0.1111, 1.0, 0.1111, 0.9, 0.1111, 0.9, 0.1111, 1.0, 4.47e-08, 1.0, 4.47e-08, 0.9, 0.75, 0.49, 0.9043, 0.4339, 0.9864, 0.2917, 0.9578, 0.13, 0.8321, 0.02447, 0.6679, 0.02447, 0.5422, 0.13, 0.5136, 0.2917, 0.5957, 0.4339, 0.1111, 0.5, 0.1111, 0.6, 4.47e-08, 0.6, 4.47e-08, 0.5, 0.1111, 0.6, 0.1111, 0.7, 4.47e-08, 0.7, 4.47e-08, 0.6, 0.1111, 0.7, 0.1111, 0.8, 4.47e-08, 0.8, 4.47e-08, 0.7, 0.1111, 0.8, 0.1111, 0.9, 4.47e-08, 0.9, 4.47e-08, 0.8, 0.2222, 0.5, 0.2222, 0.6, 0.1111, 0.6, 0.1111, 0.5, 0.2222, 0.6, 0.2222, 0.7, 0.1111, 0.7, 0.1111, 0.6, 0.2222, 0.7, 0.2222, 0.8, 0.1111, 0.8, 0.1111, 0.7, 0.2222, 0.8, 0.2222, 0.9, 0.1111, 0.9, 0.1111, 0.8, 0.3333, 0.5, 0.3333, 0.6, 0.2222, 0.6, 0.2222, 0.5, 0.3333, 0.6, 0.3333, 0.7, 0.2222, 0.7, 0.2222, 0.6, 0.3333, 0.7, 0.3333, 0.8, 0.2222, 0.8, 0.2222, 0.7, 0.3333, 0.8, 0.3333, 0.9, 0.2222, 0.9, 0.2222, 0.8, 0.4444, 0.5, 0.4444, 0.6, 0.3333, 0.6, 0.3333, 0.5, 0.4444, 0.6, 0.4444, 0.7, 0.3333, 0.7, 0.3333, 0.6, 0.4444, 0.7, 0.4444, 0.8, 0.3333, 0.8, 0.3333, 0.7, 0.4444, 0.8, 0.4444, 0.9, 0.3333, 0.9, 0.3333, 0.8, 0.5556, 0.5, 0.5556, 0.6, 0.4444, 0.6, 0.4444, 0.5, 0.5556, 0.6, 0.5556, 0.7, 0.4444, 0.7, 0.4444, 0.6, 0.5556, 0.7, 0.5556, 0.8, 0.4444, 0.8, 0.4444, 0.7, 0.5556, 0.8, 0.5556, 0.9, 0.4444, 0.9, 0.4444, 0.8, 0.6667, 0.5, 0.6667, 0.6, 0.5556, 0.6, 0.5556, 0.5, 0.6667, 0.6, 0.6667, 0.7, 0.5556, 0.7, 0.5556, 0.6, 0.6667, 0.7, 0.6667, 0.8, 0.5556, 0.8, 0.5556, 0.7, 0.6667, 0.8, 0.6667, 0.9, 0.5556, 0.9, 0.5556, 0.8, 0.7778, 0.5, 0.7778, 0.6, 0.6667, 0.6, 0.6667, 0.5, 0.7778, 0.6, 0.7778, 0.7, 0.6667, 0.7, 0.6667, 0.6, 0.7778, 0.7, 0.7778, 0.8, 0.6667, 0.8, 0.6667, 0.7, 0.7778, 0.8, 0.7778, 0.9, 0.6667, 0.9, 0.6667, 0.8, 0.8889, 0.5, 0.8889, 0.6, 0.7778, 0.6, 0.7778, 0.5, 0.8889, 0.6, 0.8889, 0.7, 0.7778, 0.7, 0.7778, 0.6, 0.8889, 0.7, 0.8889, 0.8, 0.7778, 0.8, 0.7778, 0.7, 0.8889, 0.8, 0.8889, 0.9, 0.7778, 0.9, 0.7778, 0.8, 1.0, 0.5, 1.0, 0.6, 0.8889, 0.6, 0.8889, 0.5, 1.0, 0.6, 1.0, 0.7, 0.8889, 0.7, 0.8889, 0.6, 1.0, 0.7, 1.0, 0.8, 0.8889, 0.8, 0.8889, 0.7, 1.0, 0.8, 1.0, 0.9, 0.8889, 0.9, 0.8889, 0.8])
me_cylinder_001.materials.append(mat_holz4)
me_cylinder_001.use_remesh_fix_poles = True
me_cylinder_001.use_remesh_preserve_attributes = False
me_cylinder_001.use_mirror_vertex_groups = False
me_cylinder_001.update()
me_cube_004 = bpy.data.meshes.new('Cube.004')
me_cube_004.from_pydata([(-0.02802, -0.3611, -0.1553), (-0.01453, -0.3407, 0.1454), (-0.02983, 0.3428, -0.07913), (-0.02794, 0.3365, 0.07825), (0.0218, -0.3611, -0.1553), (0.03529, -0.3407, 0.1454), (0.000533, 0.343, -0.0792), (0.002416, 0.3366, 0.07825), (-0.0268, 0.2315, -0.09035), (-0.01553, 0.08317, -0.09863), (-0.01447, -0.1162, -0.137), (-0.01522, -0.1196, 0.1314), (-0.01705, 0.07789, 0.1181), (-0.02019, 0.2194, 0.111), (0.02808, -0.1162, -0.137), (0.0247, 0.08322, -0.09865), (0.008325, 0.2317, -0.09037), (0.01394, 0.2194, 0.111), (0.02302, 0.07785, 0.1181), (0.0277, -0.1197, 0.1313), (-0.02789, -0.3066, 0.004422), (-0.02622, 0.3992, -0.006442), (0.004134, 0.3992, -0.006443), (0.02193, -0.3066, 0.004427), (0.0134, 0.2355, 0.0104), (0.0223, 0.08379, 0.01576), (0.02799, -0.1265, 0.01059), (-0.01476, -0.1265, 0.01059), (-0.01769, 0.08396, 0.01578), (-0.02088, 0.2354, 0.01042)], [], [(29, 13, 3, 21), (21, 3, 7, 22), (26, 19, 5, 23), (23, 5, 1, 20), (10, 14, 4, 0), (19, 11, 1, 5), (7, 3, 13, 17), (17, 13, 12, 18), (18, 12, 11, 19), (2, 6, 16, 8), (8, 16, 15, 9), (9, 15, 14, 10), (22, 7, 17, 24), (24, 17, 18, 25), (25, 18, 19, 26), (20, 1, 11, 27), (27, 11, 12, 28), (28, 12, 13, 29), (9, 28, 29, 8), (10, 27, 28, 9), (0, 20, 27, 10), (15, 25, 26, 14), (16, 24, 25, 15), (6, 22, 24, 16), (4, 23, 20, 0), (14, 26, 23, 4), (2, 21, 22, 6), (8, 29, 21, 2)])
_uv = me_cube_004.uv_layers.new(name='UVMap')
_uv.uv.foreach_set('vector', [0.5, 0.1875, 0.625, 0.1875, 0.625, 0.25, 0.5, 0.25, 0.5, 0.25, 0.625, 0.25, 0.625, 0.5, 0.5, 0.5, 0.5, 0.6875, 0.625, 0.6875, 0.625, 0.75, 0.5, 0.75, 0.5, 0.75, 0.625, 0.75, 0.625, 1.0, 0.5, 1.0, 0.125, 0.6875, 0.375, 0.6875, 0.375, 0.75, 0.125, 0.75, 0.625, 0.6875, 0.875, 0.6875, 0.875, 0.75, 0.625, 0.75, 0.625, 0.5, 0.875, 0.5, 0.875, 0.5625, 0.625, 0.5625, 0.625, 0.5625, 0.875, 0.5625, 0.875, 0.625, 0.625, 0.625, 0.625, 0.625, 0.875, 0.625, 0.875, 0.6875, 0.625, 0.6875, 0.125, 0.5, 0.375, 0.5, 0.375, 0.5625, 0.125, 0.5625, 0.125, 0.5625, 0.375, 0.5625, 0.375, 0.625, 0.125, 0.625, 0.125, 0.625, 0.375, 0.625, 0.375, 0.6875, 0.125, 0.6875, 0.5, 0.5, 0.625, 0.5, 0.625, 0.5625, 0.5, 0.5625, 0.5, 0.5625, 0.625, 0.5625, 0.625, 0.625, 0.5, 0.625, 0.5, 0.625, 0.625, 0.625, 0.625, 0.6875, 0.5, 0.6875, 0.5, 0.0, 0.625, 0.0, 0.625, 0.0625, 0.5, 0.0625, 0.5, 0.0625, 0.625, 0.0625, 0.625, 0.125, 0.5, 0.125, 0.5, 0.125, 0.625, 0.125, 0.625, 0.1875, 0.5, 0.1875, 0.375, 0.125, 0.5, 0.125, 0.5, 0.1875, 0.375, 0.1875, 0.375, 0.0625, 0.5, 0.0625, 0.5, 0.125, 0.375, 0.125, 0.375, 0.0, 0.5, 0.0, 0.5, 0.0625, 0.375, 0.0625, 0.375, 0.625, 0.5, 0.625, 0.5, 0.6875, 0.375, 0.6875, 0.375, 0.5625, 0.5, 0.5625, 0.5, 0.625, 0.375, 0.625, 0.375, 0.5, 0.5, 0.5, 0.5, 0.5625, 0.375, 0.5625, 0.375, 0.75, 0.5, 0.75, 0.5, 1.0, 0.375, 1.0, 0.375, 0.6875, 0.5, 0.6875, 0.5, 0.75, 0.375, 0.75, 0.375, 0.25, 0.5, 0.25, 0.5, 0.5, 0.375, 0.5, 0.375, 0.1875, 0.5, 0.1875, 0.5, 0.25, 0.375, 0.25])
me_cube_004.materials.append(mat_wegweiser2)
me_cube_004.use_remesh_fix_poles = True
me_cube_004.use_remesh_preserve_attributes = False
me_cube_004.use_mirror_vertex_groups = False
me_cube_004.update()

# ---- objects
ob_cube = bpy.data.objects.new('Cube', me_cube_006)
ob_camera = bpy.data.objects.new('Camera', cam_camera)
ob_circle = bpy.data.objects.new('Circle', me_circle)
ob_pfosten3 = bpy.data.objects.new('Pfosten3', me_cylinder_002)
ob_schild = bpy.data.objects.new('Schild', me_cube_005)
ob_schild1 = bpy.data.objects.new('Schild1', me_cube_001)
ob_schild3 = bpy.data.objects.new('Schild3', me_cube_003)
ob_pfoten1 = bpy.data.objects.new('Pfoten1', me_cylinder)
ob_schild2 = bpy.data.objects.new('Schild2', me_cube_002)
ob_pfosten2 = bpy.data.objects.new('Pfosten2', me_cylinder_001)
ob_schild_2 = bpy.data.objects.new('Schild 2', me_cube_004)

# ---- transforms, parenting, visibility, modifiers, constraints
ob_cube.location = (-0.1614, 0.8984, -0.3111)
ob_cube.scale = (0.1749, 0.1749, 0.1749)
ob_cube.lineart.crease_threshold = 0.0
ob_camera.location = (6.371, 0.8936, 1.557)
ob_camera.rotation_euler = (1.424, 0.0, 1.571)
ob_camera.scale = (1.0, 1.0, 1.0)
ob_camera.lock_rotations_4d = False
ob_camera.empty_display_type = 'ARROWS'
ob_camera.color = (0.0, 0.0, 0.0, 0.0)
ob_camera.display_type = 'WIRE'
ob_camera.lineart.crease_threshold = 0.0
ob_circle.location = (-0.7884, 0.889, 0.009724)
ob_circle.scale = (2.437, 2.437, 2.437)
ob_circle.lineart.crease_threshold = 0.0
ob_pfosten3.location = (0.007952, 1.818, 0.4453)
ob_pfosten3.rotation_euler = (0.0, -0.0, -6.165)
ob_pfosten3.scale = (1.0, -1.0, 1.0)
ob_pfosten3.lineart.crease_threshold = 0.0
ob_schild.location = (0.08282, 1.878, 0.9547)
ob_schild.rotation_euler = (-0.1048, -0.0259, -6.258)
ob_schild.scale = (1.0, -1.0, 1.0)
ob_schild.lineart.crease_threshold = 0.0
ob_schild1.location = (0.09609, 0.8804, 1.01)
ob_schild1.rotation_euler = (-0.106, -2.35e-17, -6.365)
ob_schild1.lineart.crease_threshold = 0.0
ob_schild3.location = (0.09998, 0.9281, 1.518)
ob_schild3.rotation_euler = (-0.106, -2.35e-17, -6.214)
ob_schild3.lineart.crease_threshold = 0.0
ob_pfoten1.location = (0.003321, 0.8852, 0.5868)
ob_pfoten1.rotation_euler = (0.0, -0.0, -6.477)
ob_pfoten1.lineart.crease_threshold = 0.0
ob_schild2.location = (0.09271, 0.8391, 1.268)
ob_schild2.rotation_euler = (-0.1748, -3.142, -3.38)
ob_schild2.lineart.crease_threshold = 0.0
ob_pfosten2.location = (0.01298, 0.05541, 0.4453)
ob_pfosten2.rotation_euler = (0.0, -0.0, -6.165)
ob_pfosten2.lineart.crease_threshold = 0.0
ob_schild_2.location = (0.09967, 0.01532, 0.9014)
ob_schild_2.rotation_euler = (0.1237, 0.005282, -6.244)
ob_schild_2.lineart.crease_threshold = 0.0

# ---- collection membership
scene.collection.objects.link(ob_cube)
col_collection.objects.link(ob_camera)
col_collection.objects.link(ob_circle)
col_signpost_3.objects.link(ob_pfosten3)
col_signpost_3.objects.link(ob_schild)
col_signpost_1.objects.link(ob_schild1)
col_signpost_1.objects.link(ob_schild3)
col_signpost_1.objects.link(ob_pfoten1)
col_signpost_1.objects.link(ob_schild2)
col_signpost_2.objects.link(ob_pfosten2)
col_signpost_2.objects.link(ob_schild_2)

# ---- scene / render settings (as saved in the file)
scene.camera = ob_camera
scene.frame_start = 1; scene.frame_end = 250; scene.frame_set(1)
scene.render.engine = 'CYCLES'
scene.cycles.use_denoising = False
scene.cycles.samples = 2
scene.cycles.sampling_pattern = 'TABULATED_SOBOL'
scene.cycles.use_adaptive_sampling = False
scene.cycles.use_light_tree = False
scene.view_settings.view_transform = 'Filmic'
bpy.context.view_layer.update()
